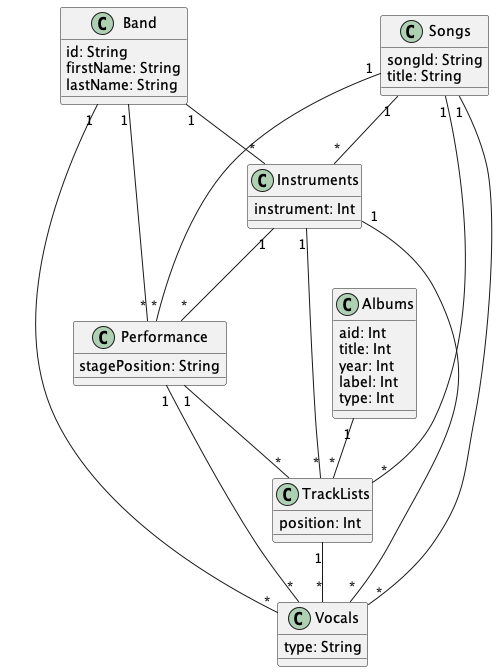

The diagram above was rendered by PlantUML. Its source (embedded in the PNG):
@startuml "Music2"


class Songs{
  songId: String
  title: String
}

class Albums{
  aid: Int
  title: Int
  year: Int
  label: Int
  type: Int
}

class Band{
  id: String
  firstName: String
  lastName: String
}

class Instruments{
  instrument: Int
}

class Performance{
  stagePosition: String
}

class TrackLists{
  position: Int
}

class Vocals{
  type: String
}



Songs "1" -- "*" TrackLists

Songs "1" -- "*" Instruments

Songs "1" -- "*" Performance

Songs "1" -- "*" Vocals

Albums "1" -- "*" TrackLists

Band "1" -- "*" Instruments

Band "1" -- "*" Performance

Band "1" -- "*" Vocals

Instruments "1" -- "*" Vocals

Instruments "1" -- "*" Performance

Instruments "1" -- "*" TrackLists

Performance "1" -- "*" Vocals

Performance "1" -- "*" TrackLists

TrackLists "1" -- "*" Vocals


@enduml